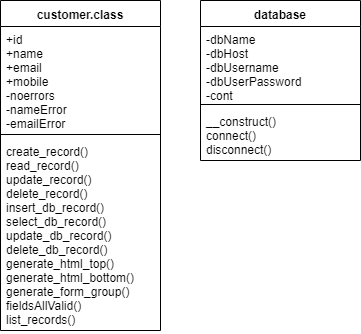

The diagram above was exported from draw.io. Its source (the exported page's mxGraphModel, read from the mxfile embedded in the PNG):
<mxGraphModel dx="1426" dy="739" grid="1" gridSize="10" guides="1" tooltips="1" connect="1" arrows="1" fold="1" page="1" pageScale="1" pageWidth="850" pageHeight="1100" math="0" shadow="0">
  <root>
    <mxCell id="0" />
    <mxCell id="1" parent="0" />
    <mxCell id="fEOsc1PciiCFREtRjY5d-1" value="customer.class&#10;&#10;" style="swimlane;fontStyle=1;align=center;verticalAlign=top;childLayout=stackLayout;horizontal=1;startSize=26;horizontalStack=0;resizeParent=1;resizeParentMax=0;resizeLast=0;collapsible=1;marginBottom=0;" vertex="1" parent="1">
      <mxGeometry x="210" y="160" width="160" height="330" as="geometry" />
    </mxCell>
    <mxCell id="fEOsc1PciiCFREtRjY5d-2" value="+id&#10;+name&#10;+email&#10;+mobile&#10;-noerrors&#10;-nameError&#10;-emailError&#10;" style="text;strokeColor=none;fillColor=none;align=left;verticalAlign=top;spacingLeft=4;spacingRight=4;overflow=hidden;rotatable=0;points=[[0,0.5],[1,0.5]];portConstraint=eastwest;" vertex="1" parent="fEOsc1PciiCFREtRjY5d-1">
      <mxGeometry y="26" width="160" height="104" as="geometry" />
    </mxCell>
    <mxCell id="fEOsc1PciiCFREtRjY5d-3" value="" style="line;strokeWidth=1;fillColor=none;align=left;verticalAlign=middle;spacingTop=-1;spacingLeft=3;spacingRight=3;rotatable=0;labelPosition=right;points=[];portConstraint=eastwest;" vertex="1" parent="fEOsc1PciiCFREtRjY5d-1">
      <mxGeometry y="130" width="160" height="8" as="geometry" />
    </mxCell>
    <mxCell id="fEOsc1PciiCFREtRjY5d-4" value="create_record()&#10;read_record()&#10;update_record()&#10;delete_record()&#10;insert_db_record()&#10;select_db_record()&#10;update_db_record()&#10;delete_db_record()&#10;generate_html_top()&#10;generate_html_bottom()&#10;generate_form_group()&#10;fieldsAllValid()&#10;list_records()&#10;" style="text;strokeColor=none;fillColor=none;align=left;verticalAlign=top;spacingLeft=4;spacingRight=4;overflow=hidden;rotatable=0;points=[[0,0.5],[1,0.5]];portConstraint=eastwest;" vertex="1" parent="fEOsc1PciiCFREtRjY5d-1">
      <mxGeometry y="138" width="160" height="192" as="geometry" />
    </mxCell>
    <mxCell id="fEOsc1PciiCFREtRjY5d-5" value="database" style="swimlane;fontStyle=1;align=center;verticalAlign=top;childLayout=stackLayout;horizontal=1;startSize=26;horizontalStack=0;resizeParent=1;resizeParentMax=0;resizeLast=0;collapsible=1;marginBottom=0;" vertex="1" parent="1">
      <mxGeometry x="410" y="160" width="160" height="160" as="geometry" />
    </mxCell>
    <mxCell id="fEOsc1PciiCFREtRjY5d-6" value="-dbName&#10;-dbHost&#10;-dbUsername&#10;-dbUserPassword&#10;-cont&#10;" style="text;strokeColor=none;fillColor=none;align=left;verticalAlign=top;spacingLeft=4;spacingRight=4;overflow=hidden;rotatable=0;points=[[0,0.5],[1,0.5]];portConstraint=eastwest;" vertex="1" parent="fEOsc1PciiCFREtRjY5d-5">
      <mxGeometry y="26" width="160" height="74" as="geometry" />
    </mxCell>
    <mxCell id="fEOsc1PciiCFREtRjY5d-7" value="" style="line;strokeWidth=1;fillColor=none;align=left;verticalAlign=middle;spacingTop=-1;spacingLeft=3;spacingRight=3;rotatable=0;labelPosition=right;points=[];portConstraint=eastwest;" vertex="1" parent="fEOsc1PciiCFREtRjY5d-5">
      <mxGeometry y="100" width="160" height="8" as="geometry" />
    </mxCell>
    <mxCell id="fEOsc1PciiCFREtRjY5d-8" value="__construct()&#10;connect()&#10;disconnect()&#10;" style="text;strokeColor=none;fillColor=none;align=left;verticalAlign=top;spacingLeft=4;spacingRight=4;overflow=hidden;rotatable=0;points=[[0,0.5],[1,0.5]];portConstraint=eastwest;" vertex="1" parent="fEOsc1PciiCFREtRjY5d-5">
      <mxGeometry y="108" width="160" height="52" as="geometry" />
    </mxCell>
  </root>
</mxGraphModel>